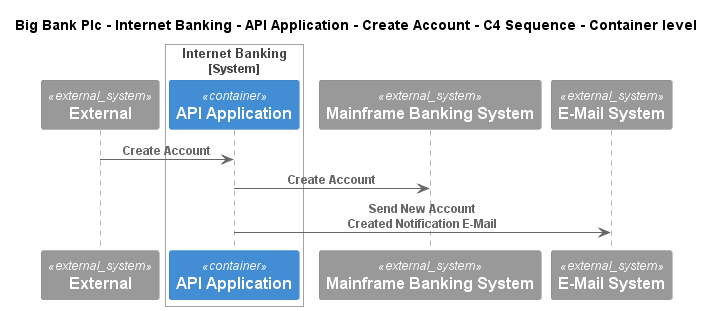

The diagram above was rendered by PlantUML. Its source (embedded in the PNG):
@startuml
!include ..\..\..\..\..\..\..\.c4s\C4_Sequence.puml
SHOW_FOOT_BOXES()

title Big Bank Plc - Internet Banking - API Application - Create Account - C4 Sequence - Container level

System_Ext(C4InterFlow.SoftwareSystems.ExternalSystem, "External", "")

System_Boundary(BigBankPlc.SoftwareSystems.InternetBanking, "Internet Banking")
    Container(BigBankPlc.SoftwareSystems.InternetBanking.Containers.APIApplication, "API Application", "", "")
Boundary_End()
System_Ext(BigBankPlc.SoftwareSystems.MainframeBankingSystem, "Mainframe Banking System", "")
System_Ext(BigBankPlc.SoftwareSystems.EMailSystem, "E-Mail System", "")

Rel(C4InterFlow.SoftwareSystems.ExternalSystem, BigBankPlc.SoftwareSystems.InternetBanking.Containers.APIApplication, "Create Account")
Rel(BigBankPlc.SoftwareSystems.InternetBanking.Containers.APIApplication, BigBankPlc.SoftwareSystems.MainframeBankingSystem, "Create Account")
Rel(BigBankPlc.SoftwareSystems.InternetBanking.Containers.APIApplication, BigBankPlc.SoftwareSystems.EMailSystem, "Send New Account Created Notification E-Mail")


@enduml